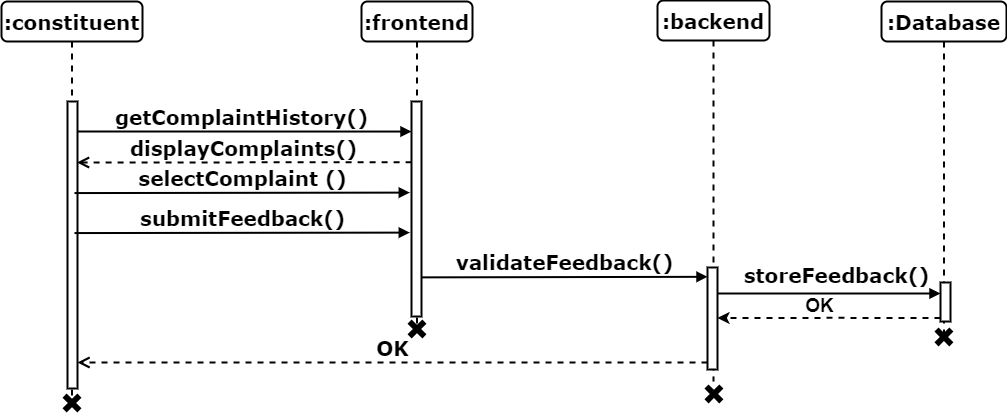

The diagram above was exported from draw.io. Its source (the exported page's mxGraphModel, read from the mxfile embedded in the PNG):
<mxGraphModel dx="1909" dy="1331" grid="0" gridSize="10" guides="1" tooltips="1" connect="1" arrows="1" fold="1" page="0" pageScale="1" pageWidth="1100" pageHeight="850" background="none" math="0" shadow="0">
  <root>
    <mxCell id="0" />
    <mxCell id="1" parent="0" />
    <mxCell id="2" value="getComplaintHistory()" style="html=1;verticalAlign=bottom;endArrow=block;entryX=0;entryY=0;labelBackgroundColor=none;fontFamily=Verdana;fontSize=20;edgeStyle=elbowEdgeStyle;elbow=vertical;strokeWidth=2;fontStyle=1" edge="1" parent="1">
      <mxGeometry relative="1" as="geometry">
        <mxPoint x="71" y="1930" as="sourcePoint" />
        <mxPoint x="410" y="1930.0000000000005" as="targetPoint" />
      </mxGeometry>
    </mxCell>
    <mxCell id="3" value=":frontend" style="shape=umlLifeline;perimeter=lifelinePerimeter;whiteSpace=wrap;html=1;container=1;collapsible=0;recursiveResize=0;outlineConnect=0;rounded=1;shadow=0;comic=0;labelBackgroundColor=none;strokeWidth=2;fontFamily=Verdana;fontSize=20;align=center;fontStyle=1" vertex="1" parent="1">
      <mxGeometry x="360" y="1800" width="111" height="326" as="geometry" />
    </mxCell>
    <mxCell id="4" value="" style="html=1;points=[];perimeter=orthogonalPerimeter;rounded=0;shadow=0;comic=0;labelBackgroundColor=none;strokeWidth=2;fontFamily=Verdana;fontSize=20;align=center;fontStyle=1;whiteSpace=wrap;" vertex="1" parent="3">
      <mxGeometry x="50" y="100" width="10" height="215" as="geometry" />
    </mxCell>
    <mxCell id="5" value=":backend" style="shape=umlLifeline;perimeter=lifelinePerimeter;whiteSpace=wrap;html=1;container=1;collapsible=0;recursiveResize=0;outlineConnect=0;rounded=1;shadow=0;comic=0;labelBackgroundColor=none;strokeWidth=2;fontFamily=Verdana;fontSize=20;align=center;fontStyle=1" vertex="1" parent="1">
      <mxGeometry x="656" y="1799" width="112" height="381" as="geometry" />
    </mxCell>
    <mxCell id="6" value="" style="html=1;points=[];perimeter=orthogonalPerimeter;rounded=0;shadow=0;comic=0;labelBackgroundColor=none;strokeWidth=2;fontFamily=Verdana;fontSize=20;align=center;fontStyle=1;whiteSpace=wrap;" vertex="1" parent="5">
      <mxGeometry x="50" y="267" width="10" height="102" as="geometry" />
    </mxCell>
    <mxCell id="7" value="validateFeedback()" style="html=1;verticalAlign=bottom;endArrow=block;labelBackgroundColor=none;fontFamily=Verdana;fontSize=20;edgeStyle=elbowEdgeStyle;elbow=vertical;strokeWidth=2;fontStyle=1;exitX=0.961;exitY=0.818;exitDx=0;exitDy=0;exitPerimeter=0;" edge="1" parent="5" source="4">
      <mxGeometry x="0.0004" relative="1" as="geometry">
        <mxPoint x="-260.9999999999999" y="275.06999999999994" as="sourcePoint" />
        <mxPoint x="50" y="276" as="targetPoint" />
        <Array as="points" />
        <mxPoint as="offset" />
      </mxGeometry>
    </mxCell>
    <mxCell id="8" value=":Database" style="shape=umlLifeline;perimeter=lifelinePerimeter;whiteSpace=wrap;html=1;container=1;collapsible=0;recursiveResize=0;outlineConnect=0;rounded=1;shadow=0;comic=0;labelBackgroundColor=none;strokeWidth=2;fontFamily=Verdana;fontSize=20;align=center;fontStyle=1" vertex="1" parent="1">
      <mxGeometry x="880" y="1800" width="125" height="337" as="geometry" />
    </mxCell>
    <mxCell id="9" value=":constituent" style="shape=umlLifeline;perimeter=lifelinePerimeter;whiteSpace=wrap;html=1;container=1;collapsible=0;recursiveResize=0;outlineConnect=0;rounded=1;shadow=0;comic=0;labelBackgroundColor=none;strokeWidth=2;fontFamily=Verdana;fontSize=20;align=center;fontStyle=1" vertex="1" parent="1">
      <mxGeometry y="1800" width="141" height="400" as="geometry" />
    </mxCell>
    <mxCell id="10" value="" style="html=1;points=[];perimeter=orthogonalPerimeter;rounded=0;shadow=0;comic=0;labelBackgroundColor=none;strokeWidth=2;fontFamily=Verdana;fontSize=20;align=center;fontStyle=1;whiteSpace=wrap;" vertex="1" parent="9">
      <mxGeometry x="66" y="100" width="10" height="287" as="geometry" />
    </mxCell>
    <mxCell id="11" value="" style="html=1;points=[];perimeter=orthogonalPerimeter;rounded=0;shadow=0;comic=0;labelBackgroundColor=none;strokeWidth=2;fontFamily=Verdana;fontSize=20;align=center;fontStyle=1;whiteSpace=wrap;" vertex="1" parent="1">
      <mxGeometry x="939" y="2081" width="10" height="39" as="geometry" />
    </mxCell>
    <mxCell id="12" value="storeFeedback()" style="html=1;verticalAlign=bottom;endArrow=block;labelBackgroundColor=none;fontFamily=Verdana;fontSize=20;edgeStyle=elbowEdgeStyle;elbow=vertical;strokeWidth=2;fontStyle=1;" edge="1" source="6" parent="1">
      <mxGeometry x="0.0629" y="4" relative="1" as="geometry">
        <mxPoint x="700" y="2063" as="sourcePoint" />
        <mxPoint x="939" y="2092" as="targetPoint" />
        <Array as="points">
          <mxPoint x="878" y="2092" />
        </Array>
        <mxPoint as="offset" />
      </mxGeometry>
    </mxCell>
    <mxCell id="13" value="" style="shape=cross;whiteSpace=wrap;html=1;fillColor=#000000;rotation=45;strokeWidth=2;fontSize=20;" vertex="1" parent="1">
      <mxGeometry x="406" y="2118" width="19" height="19" as="geometry" />
    </mxCell>
    <mxCell id="14" value="" style="shape=cross;whiteSpace=wrap;html=1;fillColor=#000000;rotation=45;strokeWidth=2;fontSize=20;" vertex="1" parent="1">
      <mxGeometry x="61" y="2192" width="19" height="19" as="geometry" />
    </mxCell>
    <mxCell id="15" value="" style="shape=cross;whiteSpace=wrap;html=1;fillColor=#000000;rotation=45;strokeWidth=2;fontSize=20;" vertex="1" parent="1">
      <mxGeometry x="932.9350288425444" y="2125.9350288425444" width="19" height="19" as="geometry" />
    </mxCell>
    <mxCell id="16" value="displayComplaints()" style="html=1;verticalAlign=bottom;endArrow=open;dashed=1;endSize=8;labelBackgroundColor=none;fontFamily=Verdana;fontSize=20;edgeStyle=elbowEdgeStyle;elbow=vertical;strokeWidth=2;fontStyle=1;entryX=0.953;entryY=0.127;entryDx=0;entryDy=0;entryPerimeter=0;exitX=0.01;exitY=0.129;exitDx=0;exitDy=0;exitPerimeter=0;" edge="1" parent="1">
      <mxGeometry relative="1" as="geometry">
        <mxPoint x="75.52999999999997" y="1961.9560000000001" as="targetPoint" />
        <Array as="points">
          <mxPoint x="247" y="1961" />
        </Array>
        <mxPoint x="410.0999999999999" y="1960.7350000000001" as="sourcePoint" />
      </mxGeometry>
    </mxCell>
    <mxCell id="17" value="selectComplaint ()" style="html=1;verticalAlign=bottom;endArrow=block;entryX=-0.17;entryY=0.28;labelBackgroundColor=none;fontFamily=Verdana;fontSize=20;edgeStyle=elbowEdgeStyle;elbow=vertical;strokeWidth=2;fontStyle=1;exitX=0.7;exitY=0.27;exitDx=0;exitDy=0;exitPerimeter=0;entryDx=0;entryDy=0;entryPerimeter=0;" edge="1" parent="1">
      <mxGeometry relative="1" as="geometry">
        <mxPoint x="73" y="1991.56" as="sourcePoint" />
        <mxPoint x="408.29999999999995" y="1990.2000000000003" as="targetPoint" />
      </mxGeometry>
    </mxCell>
    <mxCell id="18" value="" style="shape=cross;whiteSpace=wrap;html=1;fillColor=#000000;rotation=45;strokeWidth=2;fontSize=20;" vertex="1" parent="1">
      <mxGeometry x="702.9350288425444" y="2182.9350288425444" width="19" height="19" as="geometry" />
    </mxCell>
    <mxCell id="19" value="" style="group" vertex="1" connectable="0" parent="1">
      <mxGeometry x="716" y="2087" width="223" height="35" as="geometry" />
    </mxCell>
    <mxCell id="20" style="edgeStyle=orthogonalEdgeStyle;rounded=0;orthogonalLoop=1;jettySize=auto;html=1;entryX=1;entryY=0.259;entryDx=0;entryDy=0;entryPerimeter=0;strokeWidth=2;dashed=1;" edge="1" parent="19">
      <mxGeometry relative="1" as="geometry">
        <mxPoint x="223" y="29.40000000000009" as="sourcePoint" />
        <mxPoint y="29.440000000000055" as="targetPoint" />
        <Array as="points">
          <mxPoint x="112" y="29" />
        </Array>
      </mxGeometry>
    </mxCell>
    <mxCell id="21" value="&lt;b&gt;&lt;font style=&quot;font-size: 19px;&quot;&gt;OK&lt;/font&gt;&lt;/b&gt;" style="text;html=1;align=center;verticalAlign=middle;resizable=0;points=[];autosize=1;strokeColor=none;fillColor=none;" vertex="1" parent="19">
      <mxGeometry x="78" width="47" height="35" as="geometry" />
    </mxCell>
    <mxCell id="22" value="OK" style="html=1;verticalAlign=bottom;endArrow=open;dashed=1;endSize=8;labelBackgroundColor=none;fontFamily=Verdana;fontSize=20;edgeStyle=elbowEdgeStyle;elbow=vertical;strokeWidth=2;fontStyle=1;" edge="1" parent="1">
      <mxGeometry relative="1" as="geometry">
        <mxPoint x="76" y="2161" as="targetPoint" />
        <Array as="points">
          <mxPoint x="378" y="2161" />
        </Array>
        <mxPoint x="706" y="2161" as="sourcePoint" />
      </mxGeometry>
    </mxCell>
    <mxCell id="23" value="submitFeedback()" style="html=1;verticalAlign=bottom;endArrow=block;entryX=-0.17;entryY=0.28;labelBackgroundColor=none;fontFamily=Verdana;fontSize=20;edgeStyle=elbowEdgeStyle;elbow=vertical;strokeWidth=2;fontStyle=1;exitX=0.7;exitY=0.27;exitDx=0;exitDy=0;exitPerimeter=0;entryDx=0;entryDy=0;entryPerimeter=0;" edge="1" parent="1">
      <mxGeometry relative="1" as="geometry">
        <mxPoint x="73" y="2031.56" as="sourcePoint" />
        <mxPoint x="408.29999999999995" y="2030.2000000000003" as="targetPoint" />
      </mxGeometry>
    </mxCell>
  </root>
</mxGraphModel>